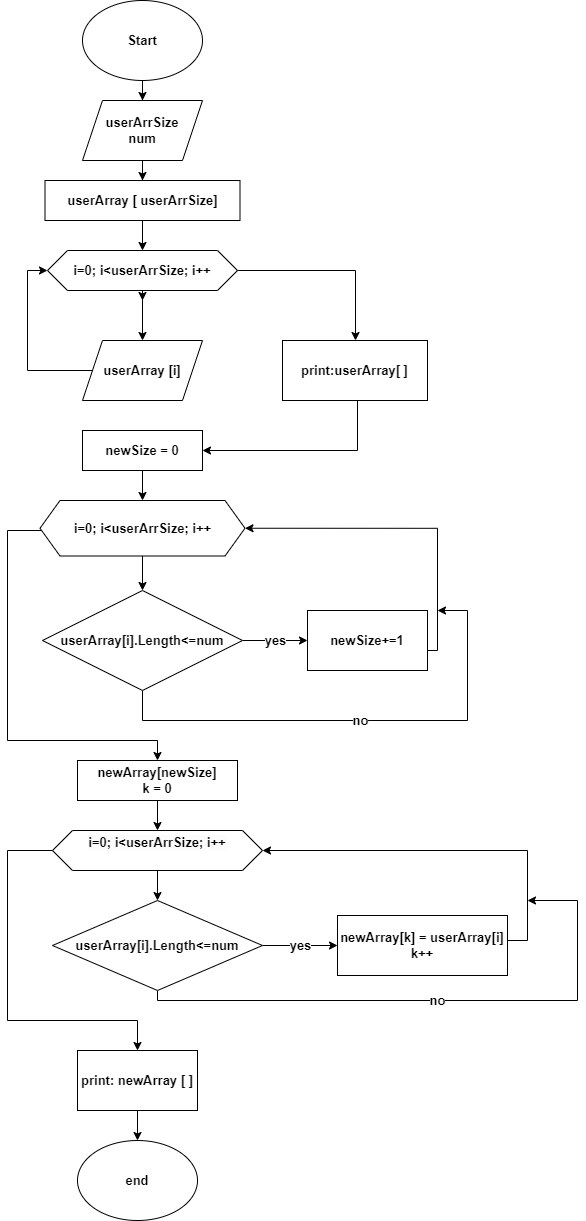

The diagram above was exported from draw.io. Its source (the exported page's mxGraphModel, read from the mxfile embedded in the PNG):
<mxGraphModel dx="906" dy="611" grid="1" gridSize="10" guides="1" tooltips="1" connect="1" arrows="1" fold="1" page="1" pageScale="1" pageWidth="827" pageHeight="1169" math="0" shadow="0">
  <root>
    <mxCell id="0" />
    <mxCell id="1" parent="0" />
    <mxCell id="jk_JrTsyHmBVQ3tNKQfg-3" value="" style="edgeStyle=orthogonalEdgeStyle;rounded=0;orthogonalLoop=1;jettySize=auto;html=1;fontSize=13;fontStyle=1" edge="1" parent="1" source="jk_JrTsyHmBVQ3tNKQfg-1" target="jk_JrTsyHmBVQ3tNKQfg-2">
      <mxGeometry relative="1" as="geometry" />
    </mxCell>
    <mxCell id="jk_JrTsyHmBVQ3tNKQfg-1" value="Start" style="ellipse;whiteSpace=wrap;html=1;fontSize=13;fontStyle=1" vertex="1" parent="1">
      <mxGeometry x="305" y="20" width="120" height="80" as="geometry" />
    </mxCell>
    <mxCell id="jk_JrTsyHmBVQ3tNKQfg-5" value="" style="edgeStyle=orthogonalEdgeStyle;rounded=0;orthogonalLoop=1;jettySize=auto;html=1;fontSize=13;fontStyle=1" edge="1" parent="1" source="jk_JrTsyHmBVQ3tNKQfg-2" target="jk_JrTsyHmBVQ3tNKQfg-4">
      <mxGeometry relative="1" as="geometry" />
    </mxCell>
    <mxCell id="jk_JrTsyHmBVQ3tNKQfg-2" value="userArrSize&lt;br style=&quot;font-size: 13px;&quot;&gt;num" style="shape=parallelogram;perimeter=parallelogramPerimeter;whiteSpace=wrap;html=1;fixedSize=1;fontSize=13;fontStyle=1" vertex="1" parent="1">
      <mxGeometry x="305" y="120" width="120" height="60" as="geometry" />
    </mxCell>
    <mxCell id="jk_JrTsyHmBVQ3tNKQfg-7" value="" style="edgeStyle=orthogonalEdgeStyle;rounded=0;orthogonalLoop=1;jettySize=auto;html=1;fontSize=13;fontStyle=1" edge="1" parent="1" source="jk_JrTsyHmBVQ3tNKQfg-4" target="jk_JrTsyHmBVQ3tNKQfg-6">
      <mxGeometry relative="1" as="geometry" />
    </mxCell>
    <mxCell id="jk_JrTsyHmBVQ3tNKQfg-4" value="userArray [ userArrSize]" style="whiteSpace=wrap;html=1;fontSize=13;fontStyle=1" vertex="1" parent="1">
      <mxGeometry x="267.5" y="200" width="195" height="40" as="geometry" />
    </mxCell>
    <mxCell id="jk_JrTsyHmBVQ3tNKQfg-9" value="" style="edgeStyle=orthogonalEdgeStyle;rounded=0;orthogonalLoop=1;jettySize=auto;html=1;fontSize=13;fontStyle=1" edge="1" parent="1" source="jk_JrTsyHmBVQ3tNKQfg-6">
      <mxGeometry relative="1" as="geometry">
        <mxPoint x="365" y="320" as="targetPoint" />
      </mxGeometry>
    </mxCell>
    <mxCell id="jk_JrTsyHmBVQ3tNKQfg-11" value="" style="edgeStyle=orthogonalEdgeStyle;rounded=0;orthogonalLoop=1;jettySize=auto;html=1;fontSize=13;fontStyle=1" edge="1" parent="1" source="jk_JrTsyHmBVQ3tNKQfg-6" target="jk_JrTsyHmBVQ3tNKQfg-10">
      <mxGeometry relative="1" as="geometry" />
    </mxCell>
    <mxCell id="jk_JrTsyHmBVQ3tNKQfg-6" value="i=0; i&amp;lt;userArrSize; i++" style="shape=hexagon;perimeter=hexagonPerimeter2;whiteSpace=wrap;html=1;fixedSize=1;fontSize=13;fontStyle=1" vertex="1" parent="1">
      <mxGeometry x="270" y="270" width="190" height="40" as="geometry" />
    </mxCell>
    <mxCell id="jk_JrTsyHmBVQ3tNKQfg-35" value="" style="edgeStyle=orthogonalEdgeStyle;rounded=0;orthogonalLoop=1;jettySize=auto;html=1;exitX=1;exitY=0.5;exitDx=0;exitDy=0;fontSize=13;fontStyle=1" edge="1" parent="1" source="jk_JrTsyHmBVQ3tNKQfg-6" target="jk_JrTsyHmBVQ3tNKQfg-34">
      <mxGeometry relative="1" as="geometry">
        <Array as="points">
          <mxPoint x="578" y="290" />
        </Array>
      </mxGeometry>
    </mxCell>
    <mxCell id="jk_JrTsyHmBVQ3tNKQfg-37" style="edgeStyle=orthogonalEdgeStyle;rounded=0;orthogonalLoop=1;jettySize=auto;html=1;entryX=0;entryY=0.5;entryDx=0;entryDy=0;fontSize=13;fontStyle=1" edge="1" parent="1" source="jk_JrTsyHmBVQ3tNKQfg-10" target="jk_JrTsyHmBVQ3tNKQfg-6">
      <mxGeometry relative="1" as="geometry">
        <Array as="points">
          <mxPoint x="250" y="390" />
          <mxPoint x="250" y="290" />
        </Array>
      </mxGeometry>
    </mxCell>
    <mxCell id="jk_JrTsyHmBVQ3tNKQfg-10" value="userArray [i]" style="shape=parallelogram;perimeter=parallelogramPerimeter;whiteSpace=wrap;html=1;fixedSize=1;fontSize=13;fontStyle=1" vertex="1" parent="1">
      <mxGeometry x="305" y="360" width="120" height="60" as="geometry" />
    </mxCell>
    <mxCell id="jk_JrTsyHmBVQ3tNKQfg-15" value="" style="edgeStyle=orthogonalEdgeStyle;rounded=0;orthogonalLoop=1;jettySize=auto;html=1;fontSize=13;fontStyle=1" edge="1" parent="1" source="jk_JrTsyHmBVQ3tNKQfg-12" target="jk_JrTsyHmBVQ3tNKQfg-14">
      <mxGeometry relative="1" as="geometry" />
    </mxCell>
    <mxCell id="jk_JrTsyHmBVQ3tNKQfg-12" value="newSize = 0" style="whiteSpace=wrap;html=1;fontSize=13;fontStyle=1" vertex="1" parent="1">
      <mxGeometry x="305" y="450" width="120" height="40" as="geometry" />
    </mxCell>
    <mxCell id="jk_JrTsyHmBVQ3tNKQfg-17" value="" style="edgeStyle=orthogonalEdgeStyle;rounded=0;orthogonalLoop=1;jettySize=auto;html=1;fontSize=13;fontStyle=1" edge="1" parent="1" source="jk_JrTsyHmBVQ3tNKQfg-14" target="jk_JrTsyHmBVQ3tNKQfg-16">
      <mxGeometry relative="1" as="geometry">
        <Array as="points">
          <mxPoint x="365" y="640" />
          <mxPoint x="365" y="640" />
        </Array>
      </mxGeometry>
    </mxCell>
    <mxCell id="jk_JrTsyHmBVQ3tNKQfg-31" value="" style="edgeStyle=orthogonalEdgeStyle;rounded=0;orthogonalLoop=1;jettySize=auto;html=1;fontSize=13;fontStyle=1" edge="1" parent="1" source="jk_JrTsyHmBVQ3tNKQfg-14" target="jk_JrTsyHmBVQ3tNKQfg-30">
      <mxGeometry relative="1" as="geometry">
        <Array as="points">
          <mxPoint x="230" y="550" />
          <mxPoint x="230" y="760" />
          <mxPoint x="380" y="760" />
        </Array>
      </mxGeometry>
    </mxCell>
    <mxCell id="jk_JrTsyHmBVQ3tNKQfg-14" value="i=0; i&amp;lt;userArrSize; i++" style="shape=hexagon;perimeter=hexagonPerimeter2;whiteSpace=wrap;html=1;fixedSize=1;fontSize=13;fontStyle=1" vertex="1" parent="1">
      <mxGeometry x="262.5" y="520" width="205" height="55.5" as="geometry" />
    </mxCell>
    <mxCell id="jk_JrTsyHmBVQ3tNKQfg-21" value="yes" style="edgeStyle=orthogonalEdgeStyle;rounded=0;orthogonalLoop=1;jettySize=auto;html=1;fontSize=13;fontStyle=1" edge="1" parent="1" source="jk_JrTsyHmBVQ3tNKQfg-16" target="jk_JrTsyHmBVQ3tNKQfg-20">
      <mxGeometry relative="1" as="geometry" />
    </mxCell>
    <mxCell id="jk_JrTsyHmBVQ3tNKQfg-25" value="no" style="edgeStyle=orthogonalEdgeStyle;rounded=0;orthogonalLoop=1;jettySize=auto;html=1;fontSize=13;fontStyle=1" edge="1" parent="1" source="jk_JrTsyHmBVQ3tNKQfg-16">
      <mxGeometry relative="1" as="geometry">
        <mxPoint x="660" y="630" as="targetPoint" />
        <Array as="points">
          <mxPoint x="365" y="740" />
          <mxPoint x="690" y="740" />
          <mxPoint x="690" y="630" />
          <mxPoint x="660" y="630" />
        </Array>
      </mxGeometry>
    </mxCell>
    <mxCell id="jk_JrTsyHmBVQ3tNKQfg-16" value="userArray[i].Length&amp;lt;=num" style="rhombus;whiteSpace=wrap;html=1;fontSize=13;fontStyle=1" vertex="1" parent="1">
      <mxGeometry x="265" y="610" width="200" height="100" as="geometry" />
    </mxCell>
    <mxCell id="jk_JrTsyHmBVQ3tNKQfg-27" value="" style="edgeStyle=orthogonalEdgeStyle;rounded=0;orthogonalLoop=1;jettySize=auto;html=1;entryX=1;entryY=0.5;entryDx=0;entryDy=0;exitX=1;exitY=0.5;exitDx=0;exitDy=0;fontSize=13;fontStyle=1" edge="1" parent="1" source="jk_JrTsyHmBVQ3tNKQfg-20" target="jk_JrTsyHmBVQ3tNKQfg-14">
      <mxGeometry relative="1" as="geometry">
        <mxPoint x="364" y="710" as="sourcePoint" />
        <mxPoint x="750" y="670" as="targetPoint" />
        <Array as="points">
          <mxPoint x="660" y="670" />
          <mxPoint x="660" y="548" />
        </Array>
      </mxGeometry>
    </mxCell>
    <mxCell id="jk_JrTsyHmBVQ3tNKQfg-20" value="newSize+=1" style="whiteSpace=wrap;html=1;fontSize=13;fontStyle=1" vertex="1" parent="1">
      <mxGeometry x="530" y="630" width="120" height="60" as="geometry" />
    </mxCell>
    <mxCell id="jk_JrTsyHmBVQ3tNKQfg-33" value="" style="edgeStyle=orthogonalEdgeStyle;rounded=0;orthogonalLoop=1;jettySize=auto;html=1;fontSize=13;fontStyle=1" edge="1" parent="1" source="jk_JrTsyHmBVQ3tNKQfg-30" target="jk_JrTsyHmBVQ3tNKQfg-32">
      <mxGeometry relative="1" as="geometry" />
    </mxCell>
    <mxCell id="jk_JrTsyHmBVQ3tNKQfg-30" value="newArray[newSize]&lt;br style=&quot;font-size: 13px;&quot;&gt;k = 0" style="whiteSpace=wrap;html=1;fontSize=13;fontStyle=1" vertex="1" parent="1">
      <mxGeometry x="300" y="780" width="160" height="40" as="geometry" />
    </mxCell>
    <mxCell id="jk_JrTsyHmBVQ3tNKQfg-39" value="" style="edgeStyle=orthogonalEdgeStyle;rounded=0;orthogonalLoop=1;jettySize=auto;html=1;fontSize=13;fontStyle=1" edge="1" parent="1" source="jk_JrTsyHmBVQ3tNKQfg-32" target="jk_JrTsyHmBVQ3tNKQfg-38">
      <mxGeometry relative="1" as="geometry" />
    </mxCell>
    <mxCell id="jk_JrTsyHmBVQ3tNKQfg-44" style="edgeStyle=orthogonalEdgeStyle;rounded=0;orthogonalLoop=1;jettySize=auto;html=1;fontSize=13;fontStyle=1" edge="1" parent="1" source="jk_JrTsyHmBVQ3tNKQfg-32" target="jk_JrTsyHmBVQ3tNKQfg-45">
      <mxGeometry relative="1" as="geometry">
        <mxPoint x="230" y="1050" as="targetPoint" />
        <Array as="points">
          <mxPoint x="230" y="870" />
          <mxPoint x="230" y="1040" />
          <mxPoint x="360" y="1040" />
        </Array>
      </mxGeometry>
    </mxCell>
    <mxCell id="jk_JrTsyHmBVQ3tNKQfg-32" value="&#10;&lt;span style=&quot;color: rgb(0, 0, 0); font-family: Helvetica; font-size: 13px; font-style: normal; font-variant-ligatures: normal; font-variant-caps: normal; letter-spacing: normal; orphans: 2; text-align: center; text-indent: 0px; text-transform: none; widows: 2; word-spacing: 0px; -webkit-text-stroke-width: 0px; background-color: rgb(251, 251, 251); text-decoration-thickness: initial; text-decoration-style: initial; text-decoration-color: initial; float: none; display: inline !important;&quot;&gt;i=0; i&amp;lt;userArrSize; i++&lt;/span&gt;&#10;&#10;" style="shape=hexagon;perimeter=hexagonPerimeter2;whiteSpace=wrap;html=1;fixedSize=1;fontSize=13;fontStyle=1;verticalAlign=middle;" vertex="1" parent="1">
      <mxGeometry x="275" y="850" width="210" height="40" as="geometry" />
    </mxCell>
    <mxCell id="jk_JrTsyHmBVQ3tNKQfg-36" style="edgeStyle=orthogonalEdgeStyle;rounded=0;orthogonalLoop=1;jettySize=auto;html=1;entryX=1;entryY=0.5;entryDx=0;entryDy=0;fontSize=13;fontStyle=1" edge="1" parent="1" source="jk_JrTsyHmBVQ3tNKQfg-34" target="jk_JrTsyHmBVQ3tNKQfg-12">
      <mxGeometry relative="1" as="geometry">
        <mxPoint x="490" y="510" as="targetPoint" />
        <Array as="points">
          <mxPoint x="580" y="470" />
        </Array>
      </mxGeometry>
    </mxCell>
    <mxCell id="jk_JrTsyHmBVQ3tNKQfg-34" value="print:userArray[ ]" style="whiteSpace=wrap;html=1;fontSize=13;fontStyle=1" vertex="1" parent="1">
      <mxGeometry x="505" y="360" width="145" height="60" as="geometry" />
    </mxCell>
    <mxCell id="jk_JrTsyHmBVQ3tNKQfg-41" value="yes" style="edgeStyle=orthogonalEdgeStyle;rounded=0;orthogonalLoop=1;jettySize=auto;html=1;fontSize=13;fontStyle=1" edge="1" parent="1" source="jk_JrTsyHmBVQ3tNKQfg-38" target="jk_JrTsyHmBVQ3tNKQfg-40">
      <mxGeometry relative="1" as="geometry" />
    </mxCell>
    <mxCell id="jk_JrTsyHmBVQ3tNKQfg-43" value="no" style="edgeStyle=orthogonalEdgeStyle;rounded=0;orthogonalLoop=1;jettySize=auto;html=1;fontSize=13;fontStyle=1" edge="1" parent="1" source="jk_JrTsyHmBVQ3tNKQfg-38">
      <mxGeometry relative="1" as="geometry">
        <mxPoint x="750" y="920" as="targetPoint" />
        <Array as="points">
          <mxPoint x="380" y="1020" />
          <mxPoint x="800" y="1020" />
          <mxPoint x="800" y="920" />
        </Array>
      </mxGeometry>
    </mxCell>
    <mxCell id="jk_JrTsyHmBVQ3tNKQfg-38" value="userArray[i].Length&amp;lt;=num" style="rhombus;whiteSpace=wrap;html=1;fontSize=13;fontStyle=1" vertex="1" parent="1">
      <mxGeometry x="275" y="920" width="210" height="90" as="geometry" />
    </mxCell>
    <mxCell id="jk_JrTsyHmBVQ3tNKQfg-42" style="edgeStyle=orthogonalEdgeStyle;rounded=0;orthogonalLoop=1;jettySize=auto;html=1;fontSize=13;fontStyle=1;entryX=1;entryY=0.5;entryDx=0;entryDy=0;" edge="1" parent="1" source="jk_JrTsyHmBVQ3tNKQfg-40" target="jk_JrTsyHmBVQ3tNKQfg-32">
      <mxGeometry relative="1" as="geometry">
        <mxPoint x="550" y="870" as="targetPoint" />
        <Array as="points">
          <mxPoint x="750" y="960" />
          <mxPoint x="750" y="870" />
        </Array>
      </mxGeometry>
    </mxCell>
    <mxCell id="jk_JrTsyHmBVQ3tNKQfg-40" value="newArray[k] = userArray[i]&lt;br style=&quot;font-size: 13px;&quot;&gt;k++" style="whiteSpace=wrap;html=1;fontSize=13;fontStyle=1" vertex="1" parent="1">
      <mxGeometry x="560" y="935" width="170" height="60" as="geometry" />
    </mxCell>
    <mxCell id="jk_JrTsyHmBVQ3tNKQfg-47" value="" style="edgeStyle=orthogonalEdgeStyle;rounded=0;orthogonalLoop=1;jettySize=auto;html=1;fontSize=13;fontStyle=1" edge="1" parent="1" source="jk_JrTsyHmBVQ3tNKQfg-45" target="jk_JrTsyHmBVQ3tNKQfg-46">
      <mxGeometry relative="1" as="geometry" />
    </mxCell>
    <mxCell id="jk_JrTsyHmBVQ3tNKQfg-45" value="print: newArray [ ]" style="rounded=0;whiteSpace=wrap;html=1;fontSize=13;fontStyle=1" vertex="1" parent="1">
      <mxGeometry x="300" y="1070" width="120" height="60" as="geometry" />
    </mxCell>
    <mxCell id="jk_JrTsyHmBVQ3tNKQfg-46" value="end" style="ellipse;whiteSpace=wrap;html=1;rounded=0;fontSize=13;fontStyle=1" vertex="1" parent="1">
      <mxGeometry x="300" y="1160" width="120" height="80" as="geometry" />
    </mxCell>
  </root>
</mxGraphModel>